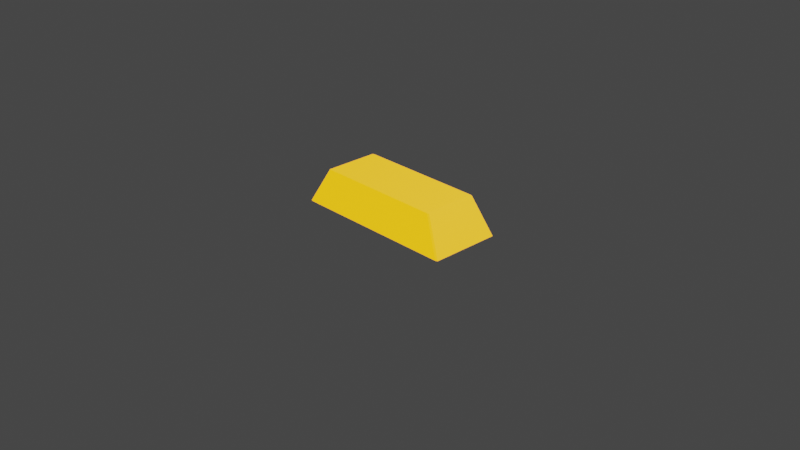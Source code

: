 # Source: Iron_Yellow.blend  (saved by Blender 3.6.11; exported with 4.5.12 LTS)
import bpy
from mathutils import Matrix  # noqa: F401  (used for matrix-valued properties, if any)

bpy.ops.wm.read_factory_settings(use_empty=True)
scene = bpy.context.scene
scene.name = 'Scene'

# ---- collections
col_collection = bpy.data.collections.new('Collection'); scene.collection.children.link(col_collection)

# ---- materials (node trees are filled in below, after node groups)
mat_material_002 = bpy.data.materials.new('Material.002')
mat_material_002.use_transparent_shadow = False

# ---- material node trees
mat_material_002.use_nodes = True; mat_material_002.node_tree.nodes.clear()
_N = mat_material_002.node_tree.nodes; _L = mat_material_002.node_tree.links
n0 = _N.new('ShaderNodeBsdfPrincipled'); n0.name = 'Principled BSDF'; n0.location = (10, 300)
n0.distribution = 'GGX'
n0.subsurface_method = 'RANDOM_WALK_SKIN'
n0.inputs[0].default_value = (0.2203, 0.2203, 0.2203, 1.0)
n0.inputs[1].default_value = 0.6684
n0.inputs[2].default_value = 0.2617
n0.inputs[3].default_value = 1.45
n0.inputs[18].default_value = 0.2694
n0.inputs[24].default_value = 0.02902
n0.inputs[27].default_value = (0.2079, 0.0843, 0.0, 1.0)
n0.inputs[28].default_value = 7.3
n1 = _N.new('ShaderNodeOutputMaterial'); n1.name = 'Material Output'; n1.location = (300, 300)
_L.new(n0.outputs[0], n1.inputs[0])
n1.is_active_output = True

# ---- world
world_world = bpy.data.worlds.new('World'); scene.world = world_world
world_world.use_nodes = True; world_world.node_tree.nodes.clear()
_N = world_world.node_tree.nodes; _L = world_world.node_tree.links
n0 = _N.new('ShaderNodeOutputWorld'); n0.name = 'World Output'; n0.location = (300, 300)
n1 = _N.new('ShaderNodeBackground'); n1.name = 'Background'; n1.location = (10, 300)
n1.inputs[0].default_value = (0.05088, 0.05088, 0.05088, 1.0)
_L.new(n1.outputs[0], n0.inputs[0])
n0.is_active_output = True
world_world.color = (0.05088, 0.05088, 0.05088)
world_world.use_sun_shadow = False
world_world.sun_shadow_jitter_overblur = 0.0

# ---- cameras
cam_camera = bpy.data.cameras.new('Camera')
cam_camera.clip_end = 100.0
cam_camera.ortho_scale = 7.314

# ---- lights
light_light = bpy.data.lights.new('Light', 'POINT')
light_light.transmission_factor = 0.0
light_light.energy = 1000.0
light_light.shadow_soft_size = 0.1
light_light.shadow_maximum_resolution = 0.006
light_light.use_absolute_resolution = True

# ---- meshes
me_cube = bpy.data.meshes.new('Cube')
me_cube.from_pydata([(0.7523, 0.7719, 0.9778), (0.7499, 0.7469, 1.0), (0.7748, 0.7494, 0.9778), (0.9775, 1.0, -1.0), (1.0, 0.9775, -1.0), (0.7748, -0.7494, 0.9778), (0.7499, -0.7469, 1.0), (0.7523, -0.7719, 0.9778), (1.0, -0.9775, -1.0), (0.9775, -1.0, -1.0), (-0.7523, 0.7719, 0.9778), (-0.7748, 0.7494, 0.9778), (-0.7499, 0.7469, 1.0), (-1.0, 0.9775, -1.0), (-0.9775, 1.0, -1.0), (-0.7748, -0.7494, 0.9778), (-0.7523, -0.7719, 0.9778), (-0.7499, -0.7469, 1.0), (-0.9775, -1.0, -1.0), (-1.0, -0.9775, -1.0)], [], [(13, 14, 3, 4, 8, 9, 18, 19), (19, 15, 11, 13), (9, 7, 16, 18), (1, 12, 17, 6), (4, 2, 5, 8), (0, 1, 2), (5, 6, 7), (10, 11, 12), (15, 16, 17), (2, 4, 3, 0), (18, 16, 15, 19), (7, 9, 8, 5), (10, 14, 13, 11), (6, 17, 16, 7), (1, 6, 5, 2), (17, 12, 11, 15), (12, 1, 0, 10), (14, 10, 0, 3)])
_uv = me_cube.uv_layers.new(name='UVMap')
_uv.uv.foreach_set('vector', [0.125, 0.5028, 0.1278, 0.5, 0.3722, 0.5, 0.375, 0.5028, 0.375, 0.7472, 0.3722, 0.75, 0.1278, 0.75, 0.125, 0.7472, 0.375, 0.002813, 0.6222, 0.003484, 0.6222, 0.2465, 0.375, 0.2472, 0.375, 0.7528, 0.6222, 0.7535, 0.6222, 0.9965, 0.375, 0.9972, 0.6286, 0.5036, 0.8714, 0.5036, 0.8714, 0.7464, 0.6286, 0.7464, 0.375, 0.5028, 0.6222, 0.5035, 0.6222, 0.7465, 0.375, 0.7472, 0.6282, 0.5, 0.6286, 0.5036, 0.625, 0.5032, 0.625, 0.7468, 0.6286, 0.7464, 0.6282, 0.75, 0.8718, 0.5, 0.875, 0.5032, 0.8714, 0.5036, 0.875, 0.7468, 0.8718, 0.75, 0.8714, 0.7464, 0.6222, 0.5035, 0.375, 0.5028, 0.375, 0.4972, 0.6222, 0.4965, 0.3753, 0.0, 0.6225, 0.0, 0.6222, 0.003484, 0.375, 0.002813, 0.6222, 0.7535, 0.375, 0.7528, 0.375, 0.7472, 0.6222, 0.7465, 0.6222, 0.2535, 0.375, 0.2528, 0.375, 0.2472, 0.6222, 0.2465, 0.6286, 0.7464, 0.8714, 0.7464, 0.8718, 0.75, 0.6282, 0.75, 0.6286, 0.5036, 0.6286, 0.7464, 0.6222, 0.7465, 0.6222, 0.5035, 0.8714, 0.7464, 0.8714, 0.5036, 0.875, 0.5032, 0.875, 0.7468, 0.8714, 0.5036, 0.6286, 0.5036, 0.6282, 0.5, 0.8718, 0.5, 0.375, 0.2528, 0.6222, 0.2535, 0.6222, 0.4965, 0.375, 0.4972])
me_cube.materials.append(mat_material_002)
me_cube.use_mirror_vertex_groups = False
me_cube.update()

# ---- objects
ob_cube = bpy.data.objects.new('Cube', me_cube)
ob_light = bpy.data.objects.new('Light', light_light)
ob_camera = bpy.data.objects.new('Camera', cam_camera)

# ---- transforms, parenting, visibility, modifiers, constraints
ob_cube.location = (0.0, 0.0, 0.2125)
ob_cube.scale = (0.9293, 0.3897, 0.1979)
ob_cube.lock_rotations_4d = False
ob_cube.empty_display_type = 'ARROWS'
ob_cube.lineart.crease_threshold = 0.0
ob_light.location = (4.076, 1.005, 5.904)
ob_light.rotation_euler = (0.6503, 0.05522, 1.866)
ob_light.lock_rotations_4d = False
ob_light.empty_display_type = 'ARROWS'
ob_light.color = (0.0, 0.0, 0.0, 0.0)
ob_light.lineart.crease_threshold = 0.0
ob_camera.location = (7.359, -6.926, 4.958)
ob_camera.rotation_euler = (1.109, 0.0, 0.8149)
ob_camera.lock_rotations_4d = False
ob_camera.empty_display_type = 'ARROWS'
ob_camera.color = (0.0, 0.0, 0.0, 0.0)
ob_camera.display_type = 'WIRE'
ob_camera.lineart.crease_threshold = 0.0

# ---- collection membership
col_collection.objects.link(ob_cube)
col_collection.objects.link(ob_light)
col_collection.objects.link(ob_camera)

# ---- scene / render settings (as saved in the file)
scene.camera = ob_camera
scene.frame_start = 1; scene.frame_end = 250; scene.frame_set(1)
scene.render.engine = 'BLENDER_EEVEE_NEXT'
scene.cycles.sampling_pattern = 'TABULATED_SOBOL'
scene.view_settings.view_transform = 'Filmic'
bpy.context.view_layer.update()
